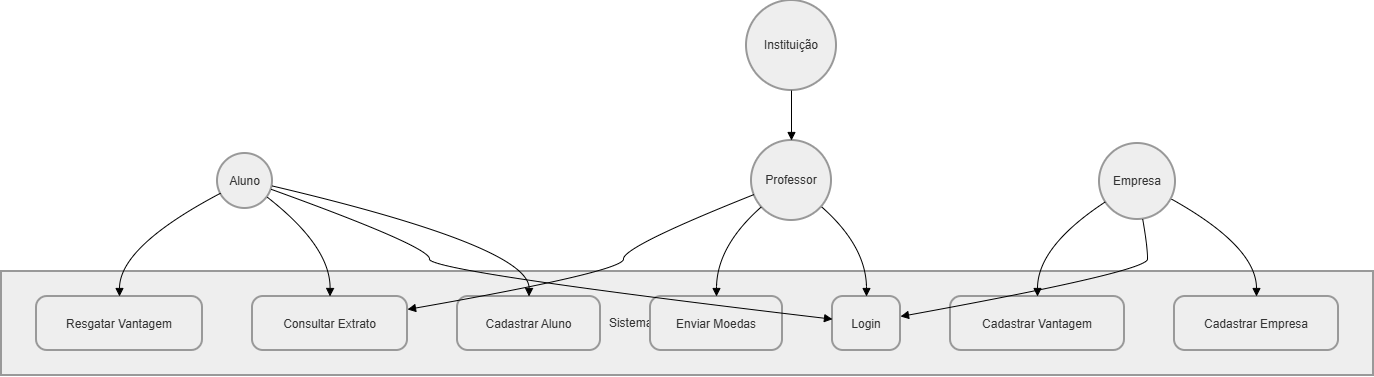

The diagram above was exported from draw.io. Its source (the exported page's mxGraphModel, read from the mxfile embedded in the PNG):
<mxGraphModel dx="1288" dy="669" grid="1" gridSize="10" guides="1" tooltips="1" connect="1" arrows="1" fold="1" page="1" pageScale="1" pageWidth="827" pageHeight="1169" math="0" shadow="0">
  <root>
    <mxCell id="0" />
    <mxCell id="1" parent="0" />
    <mxCell id="8OROkAm7DfxHUyPcZ7se-1" parent="1" style="whiteSpace=wrap;strokeWidth=2;fillColor=light-dark(#eeeeee,#1f2020);strokeColor=light-dark(#999999,#cccccc);fontColor=light-dark(#333333,#cccccc);" value="Sistema de Moeda Estudantil" vertex="1">
      <mxGeometry height="104" width="1372" x="20" y="291" as="geometry" />
    </mxCell>
    <mxCell id="8OROkAm7DfxHUyPcZ7se-2" parent="1" style="rounded=1;arcSize=20;strokeWidth=2;fillColor=light-dark(#eeeeee,#1f2020);strokeColor=light-dark(#999999,#cccccc);fontColor=light-dark(#333333,#cccccc);" value="Cadastrar Aluno" vertex="1">
      <mxGeometry height="54" width="143" x="476" y="316" as="geometry" />
    </mxCell>
    <mxCell id="8OROkAm7DfxHUyPcZ7se-3" parent="1" style="rounded=1;arcSize=20;strokeWidth=2;fillColor=light-dark(#eeeeee,#1f2020);strokeColor=light-dark(#999999,#cccccc);fontColor=light-dark(#333333,#cccccc);" value="Cadastrar Empresa" vertex="1">
      <mxGeometry height="54" width="164" x="1193" y="316" as="geometry" />
    </mxCell>
    <mxCell id="8OROkAm7DfxHUyPcZ7se-4" parent="1" style="rounded=1;arcSize=20;strokeWidth=2;fillColor=light-dark(#eeeeee,#1f2020);strokeColor=light-dark(#999999,#cccccc);fontColor=light-dark(#333333,#cccccc);" value="Login" vertex="1">
      <mxGeometry height="54" width="68" x="851" y="316" as="geometry" />
    </mxCell>
    <mxCell id="8OROkAm7DfxHUyPcZ7se-5" parent="1" style="rounded=1;arcSize=20;strokeWidth=2;fillColor=light-dark(#eeeeee,#1f2020);strokeColor=light-dark(#999999,#cccccc);fontColor=light-dark(#333333,#cccccc);" value="Enviar Moedas" vertex="1">
      <mxGeometry height="54" width="132" x="669" y="316" as="geometry" />
    </mxCell>
    <mxCell id="8OROkAm7DfxHUyPcZ7se-6" parent="1" style="rounded=1;arcSize=20;strokeWidth=2;fillColor=light-dark(#eeeeee,#1f2020);strokeColor=light-dark(#999999,#cccccc);fontColor=light-dark(#333333,#cccccc);" value="Consultar Extrato" vertex="1">
      <mxGeometry height="54" width="155" x="271" y="316" as="geometry" />
    </mxCell>
    <mxCell id="8OROkAm7DfxHUyPcZ7se-7" parent="1" style="rounded=1;arcSize=20;strokeWidth=2;fillColor=light-dark(#eeeeee,#1f2020);strokeColor=light-dark(#999999,#cccccc);fontColor=light-dark(#333333,#cccccc);" value="Resgatar Vantagem" vertex="1">
      <mxGeometry height="54" width="166" x="55" y="316" as="geometry" />
    </mxCell>
    <mxCell id="8OROkAm7DfxHUyPcZ7se-8" parent="1" style="rounded=1;arcSize=20;strokeWidth=2;fillColor=light-dark(#eeeeee,#1f2020);strokeColor=light-dark(#999999,#cccccc);fontColor=light-dark(#333333,#cccccc);" value="Cadastrar Vantagem" vertex="1">
      <mxGeometry height="54" width="174" x="969" y="316" as="geometry" />
    </mxCell>
    <mxCell id="8OROkAm7DfxHUyPcZ7se-9" parent="1" style="ellipse;aspect=fixed;strokeWidth=2;whiteSpace=wrap;fillColor=light-dark(#eeeeee,#1f2020);strokeColor=light-dark(#999999,#cccccc);fontColor=light-dark(#333333,#cccccc);" value="Aluno" vertex="1">
      <mxGeometry height="55" width="55" x="236" y="173" as="geometry" />
    </mxCell>
    <mxCell id="8OROkAm7DfxHUyPcZ7se-10" parent="1" style="ellipse;aspect=fixed;strokeWidth=2;whiteSpace=wrap;fillColor=light-dark(#eeeeee,#1f2020);strokeColor=light-dark(#999999,#cccccc);fontColor=light-dark(#333333,#cccccc);" value="Professor" vertex="1">
      <mxGeometry height="80" width="80" x="770" y="160" as="geometry" />
    </mxCell>
    <mxCell id="8OROkAm7DfxHUyPcZ7se-11" parent="1" style="ellipse;aspect=fixed;strokeWidth=2;whiteSpace=wrap;fillColor=light-dark(#eeeeee,#1f2020);strokeColor=light-dark(#999999,#cccccc);fontColor=light-dark(#333333,#cccccc);" value="Empresa" vertex="1">
      <mxGeometry height="76" width="76" x="1118" y="163" as="geometry" />
    </mxCell>
    <mxCell id="8OROkAm7DfxHUyPcZ7se-12" parent="1" style="ellipse;aspect=fixed;strokeWidth=2;whiteSpace=wrap;fillColor=light-dark(#eeeeee,#1f2020);strokeColor=light-dark(#999999,#cccccc);fontColor=light-dark(#333333,#cccccc);" value="Instituição" vertex="1">
      <mxGeometry height="90" width="90" x="765" y="20" as="geometry" />
    </mxCell>
    <mxCell id="8OROkAm7DfxHUyPcZ7se-13" edge="1" parent="1" source="8OROkAm7DfxHUyPcZ7se-9" style="curved=1;startArrow=none;endArrow=block;exitX=1;exitY=0.61;entryX=0.5;entryY=-0.01;rounded=0;" target="8OROkAm7DfxHUyPcZ7se-2" value="">
      <mxGeometry relative="1" as="geometry">
        <Array as="points">
          <mxPoint x="548" y="266" />
        </Array>
      </mxGeometry>
    </mxCell>
    <mxCell id="8OROkAm7DfxHUyPcZ7se-14" edge="1" parent="1" source="8OROkAm7DfxHUyPcZ7se-9" style="curved=1;startArrow=none;endArrow=block;exitX=1;exitY=0.67;entryX=0;entryY=0.42;rounded=0;" target="8OROkAm7DfxHUyPcZ7se-4" value="">
      <mxGeometry relative="1" as="geometry">
        <Array as="points">
          <mxPoint x="448" y="266" />
          <mxPoint x="448" y="291" />
        </Array>
      </mxGeometry>
    </mxCell>
    <mxCell id="8OROkAm7DfxHUyPcZ7se-15" edge="1" parent="1" source="8OROkAm7DfxHUyPcZ7se-9" style="curved=1;startArrow=none;endArrow=block;exitX=1;exitY=0.88;entryX=0.5;entryY=-0.01;rounded=0;" target="8OROkAm7DfxHUyPcZ7se-6" value="">
      <mxGeometry relative="1" as="geometry">
        <Array as="points">
          <mxPoint x="349" y="266" />
        </Array>
      </mxGeometry>
    </mxCell>
    <mxCell id="8OROkAm7DfxHUyPcZ7se-16" edge="1" parent="1" source="8OROkAm7DfxHUyPcZ7se-9" style="curved=1;startArrow=none;endArrow=block;exitX=0;exitY=0.76;entryX=0.5;entryY=-0.01;rounded=0;" target="8OROkAm7DfxHUyPcZ7se-7" value="">
      <mxGeometry relative="1" as="geometry">
        <Array as="points">
          <mxPoint x="138" y="266" />
        </Array>
      </mxGeometry>
    </mxCell>
    <mxCell id="8OROkAm7DfxHUyPcZ7se-17" edge="1" parent="1" source="8OROkAm7DfxHUyPcZ7se-10" style="curved=1;startArrow=none;endArrow=block;exitX=1;exitY=0.94;entryX=0.5;entryY=-0.01;rounded=0;" target="8OROkAm7DfxHUyPcZ7se-4" value="">
      <mxGeometry relative="1" as="geometry">
        <Array as="points">
          <mxPoint x="885" y="266" />
        </Array>
      </mxGeometry>
    </mxCell>
    <mxCell id="8OROkAm7DfxHUyPcZ7se-18" edge="1" parent="1" source="8OROkAm7DfxHUyPcZ7se-10" style="curved=1;startArrow=none;endArrow=block;exitX=0;exitY=0.94;entryX=0.5;entryY=-0.01;rounded=0;" target="8OROkAm7DfxHUyPcZ7se-5" value="">
      <mxGeometry relative="1" as="geometry">
        <Array as="points">
          <mxPoint x="735" y="266" />
        </Array>
      </mxGeometry>
    </mxCell>
    <mxCell id="8OROkAm7DfxHUyPcZ7se-19" edge="1" parent="1" source="8OROkAm7DfxHUyPcZ7se-10" style="curved=1;startArrow=none;endArrow=block;exitX=0;exitY=0.7;entryX=1;entryY=0.24;rounded=0;" target="8OROkAm7DfxHUyPcZ7se-6" value="">
      <mxGeometry relative="1" as="geometry">
        <Array as="points">
          <mxPoint x="642" y="266" />
          <mxPoint x="642" y="291" />
        </Array>
      </mxGeometry>
    </mxCell>
    <mxCell id="8OROkAm7DfxHUyPcZ7se-20" edge="1" parent="1" source="8OROkAm7DfxHUyPcZ7se-11" style="curved=1;startArrow=none;endArrow=block;exitX=0.99;exitY=0.76;entryX=0.5;entryY=-0.01;rounded=0;" target="8OROkAm7DfxHUyPcZ7se-3" value="">
      <mxGeometry relative="1" as="geometry">
        <Array as="points">
          <mxPoint x="1275" y="266" />
        </Array>
      </mxGeometry>
    </mxCell>
    <mxCell id="8OROkAm7DfxHUyPcZ7se-21" edge="1" parent="1" source="8OROkAm7DfxHUyPcZ7se-11" style="curved=1;startArrow=none;endArrow=block;exitX=0.57;exitY=0.99;entryX=1;entryY=0.37;rounded=0;" target="8OROkAm7DfxHUyPcZ7se-4" value="">
      <mxGeometry relative="1" as="geometry">
        <Array as="points">
          <mxPoint x="1166" y="266" />
          <mxPoint x="1166" y="291" />
        </Array>
      </mxGeometry>
    </mxCell>
    <mxCell id="8OROkAm7DfxHUyPcZ7se-22" edge="1" parent="1" source="8OROkAm7DfxHUyPcZ7se-11" style="curved=1;startArrow=none;endArrow=block;exitX=0;exitY=0.82;entryX=0.5;entryY=-0.01;rounded=0;" target="8OROkAm7DfxHUyPcZ7se-8" value="">
      <mxGeometry relative="1" as="geometry">
        <Array as="points">
          <mxPoint x="1056" y="266" />
        </Array>
      </mxGeometry>
    </mxCell>
    <mxCell id="8OROkAm7DfxHUyPcZ7se-23" edge="1" parent="1" source="8OROkAm7DfxHUyPcZ7se-12" style="curved=1;startArrow=none;endArrow=block;exitX=0.5;exitY=1;entryX=0.5;entryY=0;rounded=0;" target="8OROkAm7DfxHUyPcZ7se-10" value="">
      <mxGeometry relative="1" as="geometry">
        <Array as="points" />
      </mxGeometry>
    </mxCell>
  </root>
</mxGraphModel>